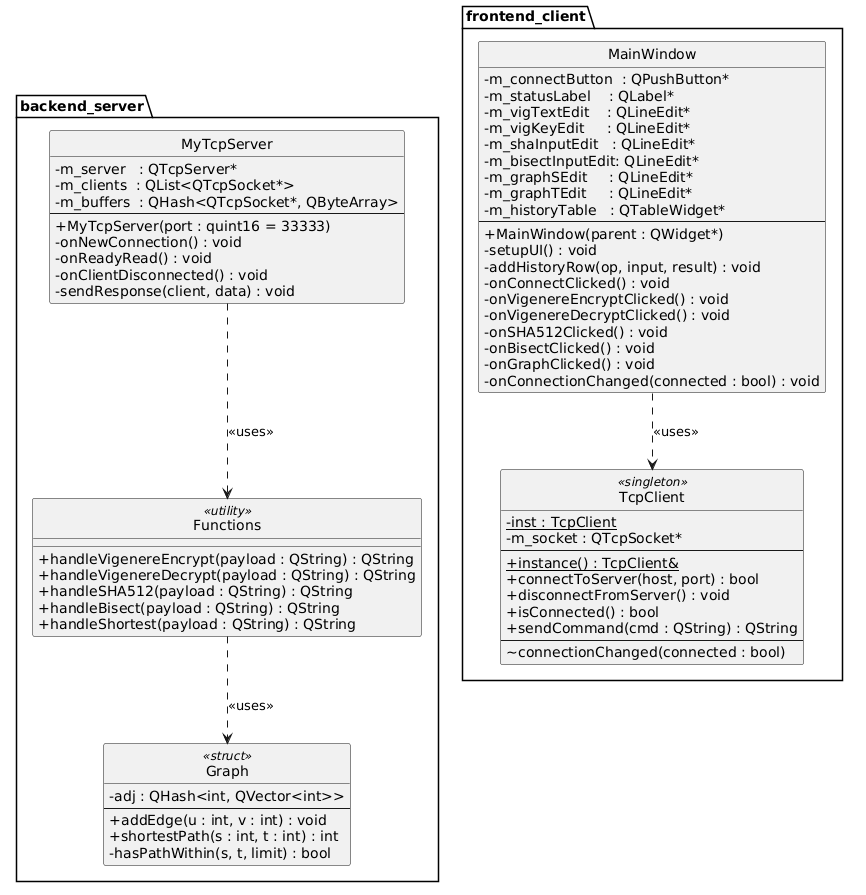

The diagram above was rendered by PlantUML. Its source (embedded in the PNG):
@startuml
skinparam classAttributeIconSize 0
skinparam style strictuml

' ══════════════════════════════════════════
'  BACKEND SERVER
' ══════════════════════════════════════════
package "backend_server" {

    class MyTcpServer {
        - m_server   : QTcpServer*
        - m_clients  : QList<QTcpSocket*>
        - m_buffers  : QHash<QTcpSocket*, QByteArray>
        --
        + MyTcpServer(port : quint16 = 33333)
        - onNewConnection() : void
        - onReadyRead() : void
        - onClientDisconnected() : void
        - sendResponse(client, data) : void
    }

    class Functions <<utility>> {
        + handleVigenereEncrypt(payload : QString) : QString
        + handleVigenereDecrypt(payload : QString) : QString
        + handleSHA512(payload : QString) : QString
        + handleBisect(payload : QString) : QString
        + handleShortest(payload : QString) : QString
    }

    class Graph <<struct>> {
        - adj : QHash<int, QVector<int>>
        --
        + addEdge(u : int, v : int) : void
        + shortestPath(s : int, t : int) : int
        - hasPathWithin(s, t, limit) : bool
    }

    MyTcpServer ..> Functions : <<uses>>
    Functions    ..> Graph    : <<uses>>
}

' ══════════════════════════════════════════
'  FRONTEND CLIENT
' ══════════════════════════════════════════
package "frontend_client" {

    class TcpClient <<singleton>> {
        - {static} inst : TcpClient
        - m_socket : QTcpSocket*
        --
        + {static} instance() : TcpClient&
        + connectToServer(host, port) : bool
        + disconnectFromServer() : void
        + isConnected() : bool
        + sendCommand(cmd : QString) : QString
        --
        ~ connectionChanged(connected : bool)
    }

    class MainWindow {
        - m_connectButton  : QPushButton*
        - m_statusLabel    : QLabel*
        - m_vigTextEdit    : QLineEdit*
        - m_vigKeyEdit     : QLineEdit*
        - m_shaInputEdit   : QLineEdit*
        - m_bisectInputEdit: QLineEdit*
        - m_graphSEdit     : QLineEdit*
        - m_graphTEdit     : QLineEdit*
        - m_historyTable   : QTableWidget*
        --
        + MainWindow(parent : QWidget*)
        - setupUI() : void
        - addHistoryRow(op, input, result) : void
        - onConnectClicked() : void
        - onVigenereEncryptClicked() : void
        - onVigenereDecryptClicked() : void
        - onSHA512Clicked() : void
        - onBisectClicked() : void
        - onGraphClicked() : void
        - onConnectionChanged(connected : bool) : void
    }

    MainWindow ..> TcpClient : <<uses>>
}
@enduml